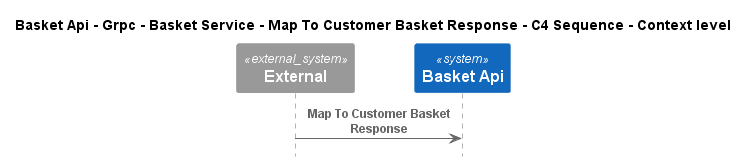

The diagram above was rendered by PlantUML. Its source (embedded in the PNG):
@startuml
!pragma layout smetana
!include ..\..\..\..\..\..\..\..\.c4s\C4_Sequence.puml

title Basket Api - Grpc - Basket Service - Map To Customer Basket Response - C4 Sequence - Context level

System_Ext(C4InterFlow.SoftwareSystems.ExternalSystem, "External", "")
System(dotnet.eShop.Architecture.SoftwareSystems.BasketApi, "Basket Api", "")

Rel(C4InterFlow.SoftwareSystems.ExternalSystem, dotnet.eShop.Architecture.SoftwareSystems.BasketApi, "Map To Customer Basket Response")


@enduml